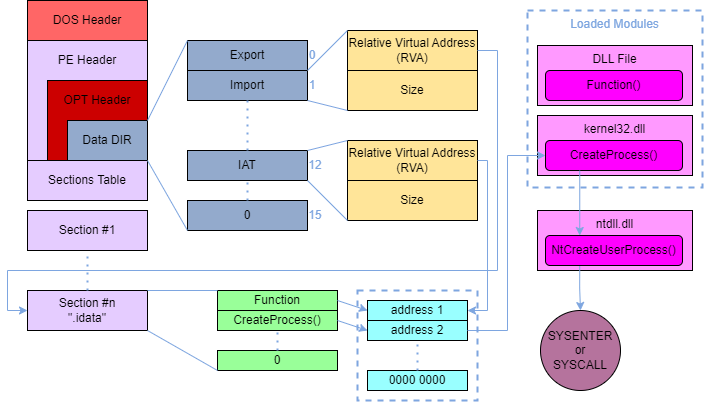

The diagram above was exported from draw.io. Its source (the exported page's mxGraphModel, read from the mxfile embedded in the PNG):
<mxGraphModel dx="1018" dy="558" grid="1" gridSize="10" guides="1" tooltips="1" connect="1" arrows="1" fold="1" page="1" pageScale="1" pageWidth="850" pageHeight="1100" math="0" shadow="0">
  <root>
    <mxCell id="0" />
    <mxCell id="1" parent="0" />
    <mxCell id="OwaXBn8gt9umybGewP_S-1" value="" style="rounded=0;whiteSpace=wrap;html=1;fillColor=#FF6666;" vertex="1" parent="1">
      <mxGeometry x="95" y="350" width="120" height="40" as="geometry" />
    </mxCell>
    <mxCell id="OwaXBn8gt9umybGewP_S-2" value="" style="rounded=0;whiteSpace=wrap;html=1;fillColor=#E5CCFF;" vertex="1" parent="1">
      <mxGeometry x="95" y="390" width="120" height="120" as="geometry" />
    </mxCell>
    <mxCell id="OwaXBn8gt9umybGewP_S-3" value="Sections Table" style="rounded=0;whiteSpace=wrap;html=1;fillColor=#E5CCFF;" vertex="1" parent="1">
      <mxGeometry x="95" y="510" width="120" height="40" as="geometry" />
    </mxCell>
    <mxCell id="OwaXBn8gt9umybGewP_S-4" value="Section #n&lt;br&gt;&quot;.idata&quot;" style="rounded=0;whiteSpace=wrap;html=1;fillColor=#E5CCFF;" vertex="1" parent="1">
      <mxGeometry x="95" y="640" width="120" height="40" as="geometry" />
    </mxCell>
    <mxCell id="OwaXBn8gt9umybGewP_S-5" value="" style="rounded=0;whiteSpace=wrap;html=1;fillColor=#CC0000;" vertex="1" parent="1">
      <mxGeometry x="115" y="430" width="100" height="80" as="geometry" />
    </mxCell>
    <mxCell id="OwaXBn8gt9umybGewP_S-6" value="Data DIR" style="rounded=0;whiteSpace=wrap;html=1;fillColor=#93AACC;" vertex="1" parent="1">
      <mxGeometry x="135" y="470" width="80" height="40" as="geometry" />
    </mxCell>
    <mxCell id="OwaXBn8gt9umybGewP_S-7" value="Export" style="rounded=0;whiteSpace=wrap;html=1;fillColor=#93AACC;" vertex="1" parent="1">
      <mxGeometry x="255" y="390" width="120" height="30" as="geometry" />
    </mxCell>
    <mxCell id="OwaXBn8gt9umybGewP_S-8" value="Import" style="rounded=0;whiteSpace=wrap;html=1;fillColor=#93AACC;" vertex="1" parent="1">
      <mxGeometry x="255" y="420" width="120" height="30" as="geometry" />
    </mxCell>
    <mxCell id="OwaXBn8gt9umybGewP_S-9" value="IAT" style="rounded=0;whiteSpace=wrap;html=1;fillColor=#93AACC;" vertex="1" parent="1">
      <mxGeometry x="255" y="500" width="120" height="30" as="geometry" />
    </mxCell>
    <mxCell id="OwaXBn8gt9umybGewP_S-10" value="0" style="rounded=0;whiteSpace=wrap;html=1;fillColor=#93AACC;" vertex="1" parent="1">
      <mxGeometry x="255" y="550" width="120" height="30" as="geometry" />
    </mxCell>
    <mxCell id="OwaXBn8gt9umybGewP_S-11" value="Relative Virtual Address&lt;br&gt;(RVA)" style="rounded=0;whiteSpace=wrap;html=1;fillColor=#FFE599;" vertex="1" parent="1">
      <mxGeometry x="415" y="380" width="130" height="40" as="geometry" />
    </mxCell>
    <mxCell id="OwaXBn8gt9umybGewP_S-12" value="Size" style="rounded=0;whiteSpace=wrap;html=1;fillColor=#FFE599;" vertex="1" parent="1">
      <mxGeometry x="415" y="420" width="130" height="40" as="geometry" />
    </mxCell>
    <mxCell id="OwaXBn8gt9umybGewP_S-34" style="edgeStyle=orthogonalEdgeStyle;rounded=0;orthogonalLoop=1;jettySize=auto;html=1;exitX=1;exitY=0.5;exitDx=0;exitDy=0;entryX=0;entryY=0.5;entryDx=0;entryDy=0;strokeColor=#7EA6E0;" edge="1" parent="1" source="OwaXBn8gt9umybGewP_S-11" target="OwaXBn8gt9umybGewP_S-4">
      <mxGeometry relative="1" as="geometry">
        <Array as="points">
          <mxPoint x="565" y="400" />
          <mxPoint x="565" y="620" />
          <mxPoint x="75" y="620" />
          <mxPoint x="75" y="660" />
        </Array>
      </mxGeometry>
    </mxCell>
    <mxCell id="OwaXBn8gt9umybGewP_S-13" value="Relative Virtual Address&lt;br&gt;(RVA)" style="rounded=0;whiteSpace=wrap;html=1;fillColor=#FFE599;" vertex="1" parent="1">
      <mxGeometry x="415" y="490" width="130" height="40" as="geometry" />
    </mxCell>
    <mxCell id="OwaXBn8gt9umybGewP_S-14" value="Size" style="rounded=0;whiteSpace=wrap;html=1;fillColor=#FFE599;" vertex="1" parent="1">
      <mxGeometry x="415" y="530" width="130" height="40" as="geometry" />
    </mxCell>
    <mxCell id="OwaXBn8gt9umybGewP_S-15" value="" style="endArrow=none;html=1;rounded=0;exitX=1;exitY=0;exitDx=0;exitDy=0;entryX=0;entryY=0;entryDx=0;entryDy=0;strokeColor=#7EA6E0;" edge="1" parent="1" source="OwaXBn8gt9umybGewP_S-8" target="OwaXBn8gt9umybGewP_S-11">
      <mxGeometry width="50" height="50" relative="1" as="geometry">
        <mxPoint x="405" y="380" as="sourcePoint" />
        <mxPoint x="455" y="330" as="targetPoint" />
      </mxGeometry>
    </mxCell>
    <mxCell id="OwaXBn8gt9umybGewP_S-16" value="" style="endArrow=none;html=1;rounded=0;exitX=1;exitY=1;exitDx=0;exitDy=0;entryX=0;entryY=1;entryDx=0;entryDy=0;strokeColor=#7EA6E0;" edge="1" parent="1" source="OwaXBn8gt9umybGewP_S-8" target="OwaXBn8gt9umybGewP_S-12">
      <mxGeometry width="50" height="50" relative="1" as="geometry">
        <mxPoint x="385" y="430" as="sourcePoint" />
        <mxPoint x="425" y="400" as="targetPoint" />
      </mxGeometry>
    </mxCell>
    <mxCell id="OwaXBn8gt9umybGewP_S-17" value="" style="endArrow=none;html=1;rounded=0;exitX=1;exitY=1;exitDx=0;exitDy=0;entryX=0;entryY=1;entryDx=0;entryDy=0;strokeColor=#7EA6E0;" edge="1" parent="1" source="OwaXBn8gt9umybGewP_S-9" target="OwaXBn8gt9umybGewP_S-14">
      <mxGeometry width="50" height="50" relative="1" as="geometry">
        <mxPoint x="385" y="460" as="sourcePoint" />
        <mxPoint x="425" y="480" as="targetPoint" />
      </mxGeometry>
    </mxCell>
    <mxCell id="OwaXBn8gt9umybGewP_S-18" value="" style="endArrow=none;html=1;rounded=0;exitX=1;exitY=0;exitDx=0;exitDy=0;entryX=0;entryY=0;entryDx=0;entryDy=0;strokeColor=#7EA6E0;" edge="1" parent="1" source="OwaXBn8gt9umybGewP_S-9" target="OwaXBn8gt9umybGewP_S-13">
      <mxGeometry width="50" height="50" relative="1" as="geometry">
        <mxPoint x="385" y="540" as="sourcePoint" />
        <mxPoint x="425" y="590" as="targetPoint" />
      </mxGeometry>
    </mxCell>
    <mxCell id="OwaXBn8gt9umybGewP_S-19" value="OPT Header" style="text;html=1;strokeColor=none;fillColor=#CC0000;align=center;verticalAlign=middle;whiteSpace=wrap;rounded=0;" vertex="1" parent="1">
      <mxGeometry x="130" y="435" width="70" height="30" as="geometry" />
    </mxCell>
    <mxCell id="OwaXBn8gt9umybGewP_S-20" value="PE Header" style="text;html=1;strokeColor=none;fillColor=none;align=center;verticalAlign=middle;whiteSpace=wrap;rounded=0;" vertex="1" parent="1">
      <mxGeometry x="120" y="395" width="70" height="30" as="geometry" />
    </mxCell>
    <mxCell id="OwaXBn8gt9umybGewP_S-21" value="DOS Header" style="text;html=1;strokeColor=none;fillColor=#FF6666;align=center;verticalAlign=middle;whiteSpace=wrap;rounded=0;" vertex="1" parent="1">
      <mxGeometry x="115" y="355" width="80" height="30" as="geometry" />
    </mxCell>
    <mxCell id="OwaXBn8gt9umybGewP_S-24" value="Section #1" style="rounded=0;whiteSpace=wrap;html=1;fillColor=#E5CCFF;" vertex="1" parent="1">
      <mxGeometry x="95" y="560" width="120" height="40" as="geometry" />
    </mxCell>
    <mxCell id="OwaXBn8gt9umybGewP_S-25" value="" style="endArrow=none;dashed=1;html=1;dashPattern=1 3;strokeWidth=2;rounded=0;entryX=0.5;entryY=1;entryDx=0;entryDy=0;exitX=0.5;exitY=0;exitDx=0;exitDy=0;strokeColor=#7EA6E0;" edge="1" parent="1" source="OwaXBn8gt9umybGewP_S-4" target="OwaXBn8gt9umybGewP_S-24">
      <mxGeometry width="50" height="50" relative="1" as="geometry">
        <mxPoint x="315" y="680" as="sourcePoint" />
        <mxPoint x="365" y="630" as="targetPoint" />
      </mxGeometry>
    </mxCell>
    <mxCell id="OwaXBn8gt9umybGewP_S-26" value="" style="endArrow=none;dashed=1;html=1;dashPattern=1 3;strokeWidth=2;rounded=0;entryX=0.5;entryY=1;entryDx=0;entryDy=0;exitX=0.5;exitY=0;exitDx=0;exitDy=0;strokeColor=#7EA6E0;" edge="1" parent="1" source="OwaXBn8gt9umybGewP_S-9" target="OwaXBn8gt9umybGewP_S-8">
      <mxGeometry width="50" height="50" relative="1" as="geometry">
        <mxPoint x="265" y="520" as="sourcePoint" />
        <mxPoint x="315" y="470" as="targetPoint" />
      </mxGeometry>
    </mxCell>
    <mxCell id="OwaXBn8gt9umybGewP_S-27" value="" style="endArrow=none;dashed=1;html=1;dashPattern=1 3;strokeWidth=2;rounded=0;entryX=0.5;entryY=1;entryDx=0;entryDy=0;exitX=0.5;exitY=0;exitDx=0;exitDy=0;strokeColor=#7EA6E0;" edge="1" parent="1" source="OwaXBn8gt9umybGewP_S-10" target="OwaXBn8gt9umybGewP_S-9">
      <mxGeometry width="50" height="50" relative="1" as="geometry">
        <mxPoint x="325" y="510" as="sourcePoint" />
        <mxPoint x="325" y="460" as="targetPoint" />
      </mxGeometry>
    </mxCell>
    <mxCell id="OwaXBn8gt9umybGewP_S-28" value="" style="endArrow=none;html=1;rounded=0;exitX=1;exitY=0;exitDx=0;exitDy=0;entryX=0;entryY=0;entryDx=0;entryDy=0;strokeColor=#7EA6E0;" edge="1" parent="1" source="OwaXBn8gt9umybGewP_S-6" target="OwaXBn8gt9umybGewP_S-7">
      <mxGeometry width="50" height="50" relative="1" as="geometry">
        <mxPoint x="385" y="430" as="sourcePoint" />
        <mxPoint x="425" y="400" as="targetPoint" />
      </mxGeometry>
    </mxCell>
    <mxCell id="OwaXBn8gt9umybGewP_S-29" value="" style="endArrow=none;html=1;rounded=0;exitX=1;exitY=1;exitDx=0;exitDy=0;entryX=0;entryY=1;entryDx=0;entryDy=0;strokeColor=#7EA6E0;" edge="1" parent="1" source="OwaXBn8gt9umybGewP_S-6" target="OwaXBn8gt9umybGewP_S-10">
      <mxGeometry width="50" height="50" relative="1" as="geometry">
        <mxPoint x="225" y="480" as="sourcePoint" />
        <mxPoint x="265" y="400" as="targetPoint" />
      </mxGeometry>
    </mxCell>
    <mxCell id="OwaXBn8gt9umybGewP_S-30" value="0" style="text;html=1;strokeColor=none;fillColor=none;align=center;verticalAlign=middle;whiteSpace=wrap;rounded=0;fontColor=#7EA6E0;" vertex="1" parent="1">
      <mxGeometry x="375" y="400" width="10" height="10" as="geometry" />
    </mxCell>
    <mxCell id="OwaXBn8gt9umybGewP_S-31" value="1" style="text;html=1;strokeColor=none;fillColor=none;align=center;verticalAlign=middle;whiteSpace=wrap;rounded=0;fontColor=#7EA6E0;" vertex="1" parent="1">
      <mxGeometry x="375" y="430" width="10" height="10" as="geometry" />
    </mxCell>
    <mxCell id="OwaXBn8gt9umybGewP_S-32" value="12" style="text;html=1;strokeColor=none;fillColor=none;align=center;verticalAlign=middle;whiteSpace=wrap;rounded=0;fontColor=#7EA6E0;" vertex="1" parent="1">
      <mxGeometry x="378" y="510" width="10" height="10" as="geometry" />
    </mxCell>
    <mxCell id="OwaXBn8gt9umybGewP_S-33" value="15" style="text;html=1;strokeColor=none;fillColor=none;align=center;verticalAlign=middle;whiteSpace=wrap;rounded=0;fontColor=#7EA6E0;" vertex="1" parent="1">
      <mxGeometry x="378" y="560" width="10" height="10" as="geometry" />
    </mxCell>
    <mxCell id="OwaXBn8gt9umybGewP_S-35" value="Function" style="rounded=0;whiteSpace=wrap;html=1;fillColor=#99FF99;" vertex="1" parent="1">
      <mxGeometry x="285" y="640" width="120" height="20" as="geometry" />
    </mxCell>
    <mxCell id="OwaXBn8gt9umybGewP_S-36" value="CreateProcess()" style="rounded=0;whiteSpace=wrap;html=1;fillColor=#99FF99;" vertex="1" parent="1">
      <mxGeometry x="285" y="660" width="120" height="20" as="geometry" />
    </mxCell>
    <mxCell id="OwaXBn8gt9umybGewP_S-37" value="0" style="rounded=0;whiteSpace=wrap;html=1;fillColor=#99FF99;" vertex="1" parent="1">
      <mxGeometry x="285" y="700" width="120" height="20" as="geometry" />
    </mxCell>
    <mxCell id="OwaXBn8gt9umybGewP_S-38" value="" style="endArrow=none;dashed=1;html=1;dashPattern=1 3;strokeWidth=2;rounded=0;entryX=0.5;entryY=1;entryDx=0;entryDy=0;exitX=0.5;exitY=0;exitDx=0;exitDy=0;strokeColor=#7EA6E0;" edge="1" parent="1" source="OwaXBn8gt9umybGewP_S-37" target="OwaXBn8gt9umybGewP_S-36">
      <mxGeometry width="50" height="50" relative="1" as="geometry">
        <mxPoint x="165" y="650" as="sourcePoint" />
        <mxPoint x="165" y="610" as="targetPoint" />
      </mxGeometry>
    </mxCell>
    <mxCell id="OwaXBn8gt9umybGewP_S-39" value="" style="rounded=0;whiteSpace=wrap;html=1;dashed=1;strokeWidth=2;strokeColor=#7EA6E0;fillColor=none;" vertex="1" parent="1">
      <mxGeometry x="425" y="640" width="120" height="110" as="geometry" />
    </mxCell>
    <mxCell id="OwaXBn8gt9umybGewP_S-40" value="address 1" style="rounded=0;whiteSpace=wrap;html=1;fillColor=#99FFFF;" vertex="1" parent="1">
      <mxGeometry x="435" y="650" width="100" height="20" as="geometry" />
    </mxCell>
    <mxCell id="OwaXBn8gt9umybGewP_S-41" value="address 2" style="rounded=0;whiteSpace=wrap;html=1;fillColor=#99FFFF;" vertex="1" parent="1">
      <mxGeometry x="435" y="670" width="100" height="20" as="geometry" />
    </mxCell>
    <mxCell id="OwaXBn8gt9umybGewP_S-42" value="0000 0000" style="rounded=0;whiteSpace=wrap;html=1;fillColor=#99FFFF;" vertex="1" parent="1">
      <mxGeometry x="435" y="720" width="100" height="20" as="geometry" />
    </mxCell>
    <mxCell id="OwaXBn8gt9umybGewP_S-43" style="rounded=0;orthogonalLoop=1;jettySize=auto;html=1;exitX=1;exitY=0.5;exitDx=0;exitDy=0;entryX=0;entryY=0.5;entryDx=0;entryDy=0;strokeColor=#7EA6E0;" edge="1" parent="1" source="OwaXBn8gt9umybGewP_S-35" target="OwaXBn8gt9umybGewP_S-40">
      <mxGeometry relative="1" as="geometry" />
    </mxCell>
    <mxCell id="OwaXBn8gt9umybGewP_S-44" style="rounded=0;orthogonalLoop=1;jettySize=auto;html=1;exitX=1;exitY=0.5;exitDx=0;exitDy=0;entryX=0;entryY=0.5;entryDx=0;entryDy=0;strokeColor=#7EA6E0;" edge="1" parent="1" source="OwaXBn8gt9umybGewP_S-36" target="OwaXBn8gt9umybGewP_S-41">
      <mxGeometry relative="1" as="geometry" />
    </mxCell>
    <mxCell id="OwaXBn8gt9umybGewP_S-45" style="edgeStyle=orthogonalEdgeStyle;rounded=0;orthogonalLoop=1;jettySize=auto;html=1;exitX=1;exitY=0.5;exitDx=0;exitDy=0;entryX=1;entryY=0.5;entryDx=0;entryDy=0;strokeColor=#7EA6E0;" edge="1" parent="1" source="OwaXBn8gt9umybGewP_S-13" target="OwaXBn8gt9umybGewP_S-40">
      <mxGeometry relative="1" as="geometry">
        <Array as="points">
          <mxPoint x="555" y="510" />
          <mxPoint x="555" y="660" />
        </Array>
      </mxGeometry>
    </mxCell>
    <mxCell id="OwaXBn8gt9umybGewP_S-46" value="" style="endArrow=none;dashed=1;html=1;dashPattern=1 3;strokeWidth=2;rounded=0;entryX=0.5;entryY=1;entryDx=0;entryDy=0;exitX=0.5;exitY=0;exitDx=0;exitDy=0;strokeColor=#7EA6E0;" edge="1" parent="1" source="OwaXBn8gt9umybGewP_S-42" target="OwaXBn8gt9umybGewP_S-41">
      <mxGeometry width="50" height="50" relative="1" as="geometry">
        <mxPoint x="355" y="710" as="sourcePoint" />
        <mxPoint x="355" y="690" as="targetPoint" />
      </mxGeometry>
    </mxCell>
    <mxCell id="OwaXBn8gt9umybGewP_S-47" value="&lt;font color=&quot;#7ea6e0&quot;&gt;Loaded Modules&lt;/font&gt;" style="rounded=0;whiteSpace=wrap;html=1;verticalAlign=top;dashed=1;strokeWidth=2;fillColor=none;strokeColor=#7EA6E0;" vertex="1" parent="1">
      <mxGeometry x="595" y="360" width="175" height="177" as="geometry" />
    </mxCell>
    <mxCell id="OwaXBn8gt9umybGewP_S-48" value="kernel32.dll" style="rounded=0;whiteSpace=wrap;html=1;align=center;fillColor=#FF99FF;verticalAlign=top;" vertex="1" parent="1">
      <mxGeometry x="605" y="465" width="155" height="60" as="geometry" />
    </mxCell>
    <mxCell id="OwaXBn8gt9umybGewP_S-49" value="CreateProcess()" style="rounded=1;whiteSpace=wrap;html=1;fillColor=#FF00FF;" vertex="1" parent="1">
      <mxGeometry x="613" y="490" width="137" height="30" as="geometry" />
    </mxCell>
    <mxCell id="OwaXBn8gt9umybGewP_S-50" value="DLL File" style="rounded=0;whiteSpace=wrap;html=1;align=center;fillColor=#FF99FF;verticalAlign=top;" vertex="1" parent="1">
      <mxGeometry x="605" y="395" width="155" height="60" as="geometry" />
    </mxCell>
    <mxCell id="OwaXBn8gt9umybGewP_S-51" value="Function()" style="rounded=1;whiteSpace=wrap;html=1;fillColor=#FF00FF;" vertex="1" parent="1">
      <mxGeometry x="613" y="420" width="137" height="30" as="geometry" />
    </mxCell>
    <mxCell id="OwaXBn8gt9umybGewP_S-52" style="edgeStyle=orthogonalEdgeStyle;rounded=0;orthogonalLoop=1;jettySize=auto;html=1;exitX=1;exitY=0.5;exitDx=0;exitDy=0;entryX=0;entryY=0.5;entryDx=0;entryDy=0;strokeColor=#7EA6E0;" edge="1" parent="1" source="OwaXBn8gt9umybGewP_S-41" target="OwaXBn8gt9umybGewP_S-49">
      <mxGeometry relative="1" as="geometry">
        <mxPoint x="675" y="570" as="targetPoint" />
        <Array as="points">
          <mxPoint x="575" y="680" />
          <mxPoint x="575" y="505" />
        </Array>
      </mxGeometry>
    </mxCell>
    <mxCell id="OwaXBn8gt9umybGewP_S-54" value="ntdll.dll" style="rounded=0;whiteSpace=wrap;html=1;align=center;fillColor=#FF99FF;verticalAlign=top;" vertex="1" parent="1">
      <mxGeometry x="605" y="560" width="155" height="60" as="geometry" />
    </mxCell>
    <mxCell id="OwaXBn8gt9umybGewP_S-62" style="edgeStyle=orthogonalEdgeStyle;rounded=0;orthogonalLoop=1;jettySize=auto;html=1;exitX=0.25;exitY=1;exitDx=0;exitDy=0;entryX=0.5;entryY=0;entryDx=0;entryDy=0;strokeColor=#7EA6E0;" edge="1" parent="1" source="OwaXBn8gt9umybGewP_S-55" target="OwaXBn8gt9umybGewP_S-57">
      <mxGeometry relative="1" as="geometry" />
    </mxCell>
    <mxCell id="OwaXBn8gt9umybGewP_S-55" value="NtCreateUserProcess()" style="rounded=1;whiteSpace=wrap;html=1;fillColor=#FF00FF;" vertex="1" parent="1">
      <mxGeometry x="613" y="585" width="137" height="30" as="geometry" />
    </mxCell>
    <mxCell id="OwaXBn8gt9umybGewP_S-57" value="SYSENTER&lt;br&gt;or&lt;br&gt;SYSCALL" style="ellipse;whiteSpace=wrap;html=1;aspect=fixed;fillColor=#B5739D;" vertex="1" parent="1">
      <mxGeometry x="608" y="660" width="80" height="80" as="geometry" />
    </mxCell>
    <mxCell id="OwaXBn8gt9umybGewP_S-59" value="" style="endArrow=none;html=1;rounded=0;exitX=1;exitY=0;exitDx=0;exitDy=0;entryX=0;entryY=0;entryDx=0;entryDy=0;strokeColor=#7EA6E0;" edge="1" parent="1" source="OwaXBn8gt9umybGewP_S-4" target="OwaXBn8gt9umybGewP_S-35">
      <mxGeometry width="50" height="50" relative="1" as="geometry">
        <mxPoint x="155" y="800" as="sourcePoint" />
        <mxPoint x="195" y="760" as="targetPoint" />
      </mxGeometry>
    </mxCell>
    <mxCell id="OwaXBn8gt9umybGewP_S-60" value="" style="endArrow=none;html=1;rounded=0;exitX=1;exitY=1;exitDx=0;exitDy=0;entryX=0;entryY=1;entryDx=0;entryDy=0;strokeColor=#7EA6E0;" edge="1" parent="1" source="OwaXBn8gt9umybGewP_S-4" target="OwaXBn8gt9umybGewP_S-37">
      <mxGeometry width="50" height="50" relative="1" as="geometry">
        <mxPoint x="225" y="650" as="sourcePoint" />
        <mxPoint x="295" y="650" as="targetPoint" />
      </mxGeometry>
    </mxCell>
    <mxCell id="OwaXBn8gt9umybGewP_S-61" style="edgeStyle=orthogonalEdgeStyle;rounded=0;orthogonalLoop=1;jettySize=auto;html=1;exitX=0.25;exitY=1;exitDx=0;exitDy=0;entryX=0.25;entryY=0;entryDx=0;entryDy=0;fontColor=#FFFFFF;strokeColor=#7EA6E0;" edge="1" parent="1" source="OwaXBn8gt9umybGewP_S-49" target="OwaXBn8gt9umybGewP_S-55">
      <mxGeometry relative="1" as="geometry" />
    </mxCell>
  </root>
</mxGraphModel>